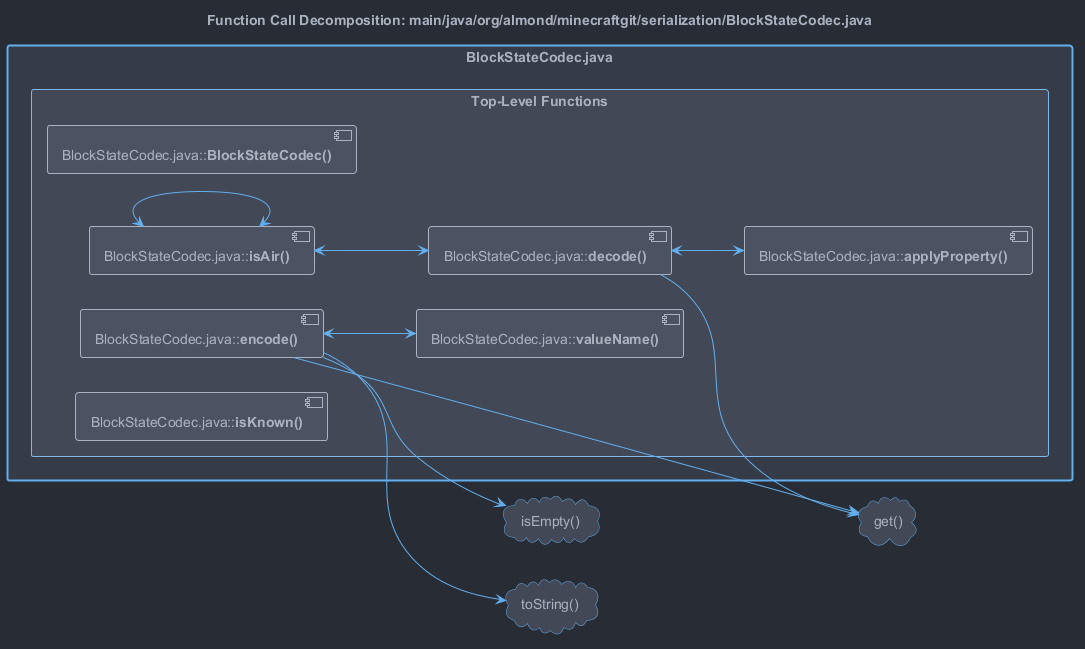

The diagram above was rendered by PlantUML. Its source (embedded in the PNG):
@startuml

'
' One Dark theme
'

'
' Colors
'
' Foreground
!$color_bg = "#282c34"
!$color_bg_light = "#424856"

' Background
!$color_fg = "#abb2bf"

!$color_red = "#e06c75"
!$color_green = "#98c379"
!$color_yellow = "#e5c07b"
!$color_blue = "#61afef"
!$color_purple = "#c678dd"
!$color_teal = "#56b6c2"

!$color_primary = $color_blue

skinparam backgroundColor $color_bg

skinparam {
  '
  ' Activity
  '
  ActivityBackgroundColor $color_bg_light
  ActivityBarColor $color_fg
  ActivityBorderColor $color_primary
  ' ActivityBorderThickness
  ActivityDiamondBackgroundColor $color_bg_light
  ActivityDiamondBorderColor $color_primary
  ' ActivityDiamondFontColor
  ' ActivityDiamondFontName
  ' ActivityDiamondFontSize
  ' ActivityDiamondFontStyle
  ActivityEndColor $color_red
  ' ActivityFontColor
  ' ActivityFontName
  ' ActivityFontSize
  ' ActivityFontStyle
  ActivityStartColor $color_green
  ActivityStopColor $color_red

  '
  ' Actor
  '
  ActorBackgroundColor $color_bg_light
  ActorBorderColor $color_primary
  ' ActorFontColor
  ' ActorFontName
  ' ActorFontSize
  ' ActorFontStyle
  ActorStereotypeFontColor $color_fg
  ' ActorStereotypeFontName
  ' ActorStereotypeFontSize
  ' ActorStereotypeFontStyle

  '
  ' Agent
  '
  AgentBackgroundColor $color_bg_light
  AgentBorderColor $color_primary
  ' AgentBorderThickness
  ' AgentFontColor
  ' AgentFontName
  ' AgentFontSize
  ' AgentFontStyle
  ' AgentStereotypeFontColor
  ' AgentStereotypeFontName
  ' AgentStereotypeFontSize
  ' AgentStereotypeFontStyle

  '
  ' Archimate
  '
  ' ArchimateBackgroundColor
  '
  ' ArchimateBorderColor
  '
  ' ArchimateBorderThickness
  ' ArchimateFontColor
  '
  ' ArchimateFontName
  ' ArchimateFontSize
  '
  ' ArchimateFontStyle
  '
  ' ArchimateStereotypeFontColor
  ' ArchimateStereotypeFontName
  '
  ' ArchimateStereotypeFontSize
  ' ArchimateStereotypeFontStyle

  '
  ' Arrow
  '
  ArrowColor $color_primary
  ' ArrowFontColor
  ' ArrowFontName
  ' ArrowFontSize
  ' ArrowFontStyle
  ' ArrowHeadColor
  ' ArrowLollipopColor
  ' ArrowMessageAlignment
  ' ArrowThickness

  '
  ' Artifact
  '
  ArtifactBackgroundColor $color_bg_light
  ArtifactBorderColor $color_primary
  ' ArtifactFontColor
  ' ArtifactFontName
  ' ArtifactFontSize
  ' ArtifactFontStyle
  ' ArtifactStereotypeFontColor
  ' ArtifactStereotypeFontName
  ' ArtifactStereotypeFontSize
  ' ArtifactStereotypeFontStyle

  '
  ' Background color
  '
  BackgroundColor $color_bg

  '
  ' Biddable (?)
  '
  ' BiddableBackgroundColor
  ' BiddableBorderColor

  '
  ' Boundary
  '
  BoundaryBackgroundColor $color_bg_light
  BoundaryBorderColor $color_primary
  ' BoundaryFontColor
  ' BoundaryFontName
  ' BoundaryFontSize
  ' BoundaryFontStyle
  BoundaryStereotypeFontColor $color_fg
  ' BoundaryStereotypeFontName
  ' BoundaryStereotypeFontSize
  ' BoundaryStereotypeFontStyle

  '
  ' Box padding
  '
  ' BoxPadding

  '
  ' Caption
  '
  CaptionFontColor $color_fg
  ' CaptionFontName
  ' CaptionFontSize
  ' CaptionFontStyle

  '
  ' Card
  '
  CardBackgroundColor $color_bg_light
  CardBorderColor $color_primary
  ' CardBorderThickness
  ' CardFontColor
  ' CardFontName
  ' CardFontSize
  ' CardFontStyle
  ' CardStereotypeFontColor
  ' CardStereotypeFontName
  ' CardStereotypeFontSize
  ' CardStereotypeFontStyle

  '
  ' Circled character (in class header)
  '
  ' CircledCharacterFontColor
  ' CircledCharacterFontName
  ' CircledCharacterFontSize
  ' CircledCharacterFontStyle
  ' CircledCharacterRadius

  '
  ' Class attribute
  '
  ' ClassAttributeFontColor
  ' ClassAttributeFontName
  ' ClassAttributeFontSize
  ' ClassAttributeFontStyle
  ' ClassAttributeIconSize

  '
  ' Class
  '
  ClassBackgroundColor $color_bg_light
  ClassBorderColor $color_fg
  ' ClassBorderThickness
  ' ClassFontColor
  ' ClassFontName
  ' ClassFontSize
  ' ClassFontStyle

  '
  ' Class header
  '
  ' ClassHeaderBackgroundColor

  '
  ' Class stereotype
  '
  ' ClassStereotypeFontColor
  ' ClassStereotypeFontName
  ' ClassStereotypeFontSize
  ' ClassStereotypeFontStyle

  '
  ' Cloud
  '
  CloudBackgroundColor $color_bg_light
  CloudBorderColor $color_primary
  ' CloudFontColor
  ' CloudFontName
  ' CloudFontSize
  ' CloudFontStyle
  ' CloudStereotypeFontColor
  ' CloudStereotypeFontName
  ' CloudStereotypeFontSize
  ' CloudStereotypeFontStyle

  '
  ' Collections
  '
  CollectionsBackgroundColor $color_bg_light
  CollectionsBorderColor $color_primary

  ' TODO
  ' ColorArrowSeparationSpace

  '
  ' Component
  '
  ComponentBackgroundColor $color_bg_light
  ComponentBorderColor $color_primary
  ' ComponentBorderThickness
  ' ComponentFontColor
  ' ComponentFontName
  ' ComponentFontSize
  ' ComponentFontStyle
  ' ComponentStereotypeFontColor
  ' ComponentStereotypeFontName
  ' ComponentStereotypeFontSize
  ' ComponentStereotypeFontStyle

  ' ComponentStyle

  '
  ' Condition styles
  '
  ' ConditionEndStyle
  ' ConditionStyle

  '
  ' Control
  '
  ControlBackgroundColor $color_bg_light
  ControlBorderColor $color_primary
  ControlFontColor $color_fg
  ' ControlFontName
  ' ControlFontSize
  ' ControlFontStyle
  ControlStereotypeFontColor $color_fg
  ' ControlStereotypeFontName
  ' ControlStereotypeFontSize
  ' ControlStereotypeFontStyle

  '
  ' Database
  '
  DatabaseBackgroundColor $color_bg_light
  DatabaseBorderColor $color_primary
  ' DatabaseFontColor
  ' DatabaseFontName
  ' DatabaseFontSize
  ' DatabaseFontStyle
  ' DatabaseStereotypeFontColor
  ' DatabaseStereotypeFontName
  ' DatabaseStereotypeFontSize
  ' DatabaseStereotypeFontStyle

  '
  ' Default font styles
  '
  DefaultFontColor $color_fg
  ' https://github.com/twbs/bootstrap/blob/v4.5.3/scss/_variables.scss#L277
  DefaultFontName -apple-system, BlinkMacSystemFont, "Segoe UI", Roboto, "Helvetica Neue", Arial, "Noto Sans", sans-serif, "Apple Color Emoji", "Segoe UI Emoji", "Segoe UI Symbol", "Noto Color Emoji"
  ' DefaultFontSize
  ' DefaultFontStyle

  ' TODO: get this to work
  ' https://github.com/twbs/bootstrap/blob/v4.5.3/scss/_variables.scss#L278
  ' DefaultMonospacedFontName SFMono-Regular, Menlo, Monaco, Consolas, "Liberation Mono", "Courier New", monospace

  ' DefaultTextAlignment


  '
  ' Designed (?)
  '
  ' DesignedBackgroundColor
  ' DesignedBorderColor
  ' DesignedDomainBorderThickness
  ' DesignedDomainFontColor
  ' DesignedDomainFontName
  ' DesignedDomainFontSize
  ' DesignedDomainFontStyle
  ' DesignedDomainStereotypeFontColor
  ' DesignedDomainStereotypeFontName
  ' DesignedDomainStereotypeFontSize
  ' DesignedDomainStereotypeFontStyle

  '
  ' Diagram border
  '
  ' DiagramBorderColor
  ' DiagramBorderThickness

  '
  ' Domain (?)
  '
  ' DomainBackgroundColor
  ' DomainBorderColor
  ' DomainBorderThickness
  ' DomainFontColor
  ' DomainFontName
  ' DomainFontSize
  ' DomainFontStyle
  ' DomainStereotypeFontColor
  ' DomainStereotypeFontName
  ' DomainStereotypeFontSize
  ' DomainStereotypeFontStyle

  ' Dpi

  '
  ' Entity
  '
  EntityBackgroundColor $color_bg_light
  EntityBorderColor $color_primary
  ' EntityFontColor
  ' EntityFontName
  ' EntityFontSize
  ' EntityFontStyle
  ' EntityStereotypeFontColor

  '
  ' Entity stereotype
  '
  ' EntityStereotypeFontName
  ' EntityStereotypeFontSize
  ' EntityStereotypeFontStyle
  '
  ' EnumBackgroundColor

  '
  ' File
  '
  FileBackgroundColor $color_bg_light
  FileBorderColor $color_primary
  ' FileFontColor
  ' FileFontName
  ' FileFontSize
  ' FileFontStyle

  '
  ' File stereotype
  '
  ' FileStereotypeFontColor
  ' FileStereotypeFontName
  ' FileStereotypeFontSize
  ' FileStereotypeFontStyle

  ' FixCircleLabelOverlapping

  '
  ' Folder
  '
  FolderBackgroundColor $color_bg_light
  FolderBorderColor $color_primary
  ' FolderFontColor
  ' FolderFontName
  ' FolderFontSize
  ' FolderFontStyle

  '
  ' Folder stereotype
  '
  ' FolderStereotypeFontColor
  ' FolderStereotypeFontName
  ' FolderStereotypeFontSize
  ' FolderStereotypeFontStyle
  '
  ' FooterFontColor
  '
  ' FooterFontName
  ' FooterFontSize
  '
  ' FooterFontStyle

  '
  ' Frame
  '
  FrameBackgroundColor $color_bg_light
  FrameBorderColor $color_primary
  ' FrameFontColor
  ' FrameFontName
  ' FrameFontSize
  ' FrameFontStyle
  ' FrameStereotypeFontColor
  ' FrameStereotypeFontName
  ' FrameStereotypeFontSize
  ' FrameStereotypeFontStyle

  '
  ' Hexagon
  '
  HexagonBackgroundColor $color_bg_light
  HexagonBorderColor $color_primary

  ' GenericDisplay
  ' Guillemet
  '
  ' Handwritten
  ' HeaderFontColor
  '
  ' HeaderFontName
  ' HeaderFontSize
  '
  ' HeaderFontStyle
  '
  ' HyperlinkColor
  ' HyperlinkUnderline
  '
  ' IconIEMandatoryColor
  ' IconPackageBackgroundColor
  '
  ' IconPackageColor
  '
  ' IconPrivateBackgroundColor
  ' IconPrivateColor
  '
  ' IconProtectedBackgroundColor
  ' IconProtectedColor
  '
  ' IconPublicBackgroundColor
  '
  ' IconPublicColor

  '
  ' Interface
  '
  InterfaceBackgroundColor $color_bg_light
  InterfaceBorderColor $color_primary
  ' InterfaceFontColor
  ' InterfaceFontName
  ' InterfaceFontSize
  ' InterfaceFontStyle
  ' InterfaceStereotypeFontColor
  ' InterfaceStereotypeFontName
  ' InterfaceStereotypeFontSize
  ' InterfaceStereotypeFontStyle

  '
  ' Legend
  '
  LegendBackgroundColor $color_bg_light
  LegendBorderColor $color_fg
  ' LegendBorderThickness
  ' LegendFontColor
  ' LegendFontName
  ' LegendFontSize
  ' LegendFontStyle

  ' LexicalBackgroundColor
  '
  ' LexicalBorderColor
  '
  ' LifelineStrategy
  ' Linetype
  '
  ' MachineBackgroundColor
  ' MachineBorderColor
  '
  ' MachineBorderThickness
  '
  ' MachineFontColor
  ' MachineFontName
  '
  ' MachineFontSize
  ' MachineFontStyle
  '
  ' MachineStereotypeFontColor
  '
  ' MachineStereotypeFontName
  ' MachineStereotypeFontSize
  '
  ' MachineStereotypeFontStyle
  ' MaxAsciiMessageLength
  '
  ' MaxMessageSize
  '
  ' MinClassWidth
  ' Monochrome

  '
  ' Node
  '
  NodeBackgroundColor $color_bg_light
  NodeBorderColor $color_primary
  ' NodeFontColor
  ' NodeFontName
  ' NodeFontSize
  ' NodeFontStyle
  ' NodeStereotypeFontColor
  ' NodeStereotypeFontName
  ' NodeStereotypeFontSize
  ' NodeStereotypeFontStyle

  ' Nodesep

  '
  ' Note
  '
  NoteBackgroundColor $color_yellow
  NoteBorderColor $color_bg
  ' NoteBorderThickness
  NoteFontColor $color_bg
  ' NoteFontName
  ' NoteFontSize
  ' NoteFontStyle
  ' NoteShadowing
  ' NoteTextAlignment

  '
  ' Object
  '
  ' ObjectAttributeFontColor
  ' ObjectAttributeFontName
  ' ObjectAttributeFontSize
  ' ObjectAttributeFontStyle
  ObjectBackgroundColor $color_bg_light
  ObjectBorderColor $color_primary
  ' ObjectBorderThickness
  ' ObjectFontColor
  ' ObjectFontName
  ' ObjectFontSize
  ' ObjectFontStyle
  ' ObjectStereotypeFontColor
  ' ObjectStereotypeFontName
  ' ObjectStereotypeFontSize
  ' ObjectStereotypeFontStyle

  '
  ' Package
  '
  PackageBackgroundColor $color_bg
  PackageBorderColor $color_primary
  ' PackageBorderThickness
  ' PackageFontColor
  ' PackageFontName
  ' PackageFontSize
  ' PackageFontStyle
  ' PackageStereotypeFontColor
  ' PackageStereotypeFontName
  ' PackageStereotypeFontSize
  ' PackageStereotypeFontStyle

  ' PackageStyle
  '
  ' PackageTitleAlignment
  '
  ' Padding
  ' PageBorderColor
  '
  ' PageExternalColor
  ' PageMargin

  '
  ' Participant
  '
  ParticipantBackgroundColor $color_bg_light
  ParticipantBorderColor $color_primary
  ' ParticipantFontColor
  ' ParticipantFontName
  ' ParticipantFontSize
  ' ParticipantFontStyle
  ' ParticipantPadding
  ' ParticipantStereotypeFontColor
  ' ParticipantStereotypeFontName
  ' ParticipantStereotypeFontSize
  ' ParticipantStereotypeFontStyle

  '
  ' Partition
  '
  PartitionBackgroundColor transparent
  PartitionBorderColor $color_fg
  ' PartitionBorderThickness
  ' PartitionFontColor
  ' PartitionFontName
  ' PartitionFontSize
  ' PartitionFontStyle

  ' PathHoverColor

  '
  ' Person
  '
  PersonBackgroundColor $color_bg_light
  PersonBorderColor $color_primary

  '
  ' Queue
  '
  QueueBackgroundColor $color_bg_light
  QueueBorderColor $color_primary
  ' QueueBorderThickness
  ' QueueFontColor
  ' QueueFontName
  ' QueueFontSize
  ' QueueFontStyle
  ' QueueStereotypeFontColor
  ' QueueStereotypeFontName
  ' QueueStereotypeFontSize
  ' QueueStereotypeFontStyle

  ' Ranksep

  '
  ' Rectangle
  '
  RectangleBackgroundColor $color_bg_light
  RectangleBorderColor $color_primary
  ' RectangleBorderThickness
  ' RectangleFontColor
  ' RectangleFontName
  ' RectangleFontSize
  ' RectangleFontStyle
  ' RectangleStereotypeFontColor
  ' RectangleStereotypeFontName
  ' RectangleStereotypeFontSize
  ' RectangleStereotypeFontStyle

  ' RequirementBackgroundColor
  '
  ' RequirementBorderColor
  ' RequirementBorderThickness
  '
  ' RequirementFontColor
  '
  ' RequirementFontName
  ' RequirementFontSize
  '
  ' RequirementFontStyle
  ' RequirementStereotypeFontColor
  '
  ' RequirementStereotypeFontName
  '
  ' RequirementStereotypeFontSize
  ' RequirementStereotypeFontStyle
  '
  ' ResponseMessageBelowArrow

  ' RoundCorner

  ' SameClassWidth
  '
  ' SequenceActorBorderThickness
  ' SequenceArrowThickness

  '
  ' Sequence box
  '
  SequenceBoxBackgroundColor $color_bg_light
  SequenceBoxBorderColor $color_primary
  ' SequenceBoxFontColor
  ' SequenceBoxFontName
  ' SequenceBoxFontSize
  ' SequenceBoxFontStyle

  '
  ' Sequence delay
  '
  ' SequenceDelayFontColor
  ' SequenceDelayFontName
  ' SequenceDelayFontSize
  ' SequenceDelayFontStyle

  '
  ' Sequence divider
  '
  SequenceDividerBackgroundColor $color_bg_light
  SequenceDividerBorderColor $color_fg
  ' SequenceDividerBorderThickness
  ' SequenceDividerFontColor
  ' SequenceDividerFontName
  ' SequenceDividerFontSize
  ' SequenceDividerFontStyle

  '
  ' Sequence group
  '
  SequenceGroupBackgroundColor $color_bg_light
  ' SequenceGroupBodyBackgroundColor
  SequenceGroupBorderColor $color_fg
  ' SequenceGroupBorderThickness
  ' SequenceGroupFontColor
  ' SequenceGroupFontName
  ' SequenceGroupFontSize
  ' SequenceGroupFontStyle
  ' SequenceGroupHeaderFontColor
  ' SequenceGroupHeaderFontName
  ' SequenceGroupHeaderFontSize
  ' SequenceGroupHeaderFontStyle

  '
  ' Sequence lifeline
  '
  SequenceLifeLineBackgroundColor $color_bg
  SequenceLifeLineBorderColor $color_primary
  ' SequenceLifeLineBorderThickness

  '
  ' Sequence message
  '
  ' SequenceMessageAlignment
  ' SequenceMessageTextAlignment
  SequenceNewpageSeparatorColor $color_fg

  '
  ' Sequence participant
  '
  ' SequenceParticipant
  ' SequenceParticipantBorderThickness

  '
  ' Sequence reference
  '
  ' SequenceReferenceAlignment
  SequenceReferenceBackgroundColor transparent
  SequenceReferenceBorderColor $color_fg
  ' SequenceReferenceBorderThickness
  ' SequenceReferenceFontColor
  ' SequenceReferenceFontName
  ' SequenceReferenceFontSize
  ' SequenceReferenceFontStyle
  SequenceReferenceHeaderBackgroundColor $color_bg_light

  '
  ' Sequence stereotype
  '
  ' SequenceStereotypeFontColor
  ' SequenceStereotypeFontName
  ' SequenceStereotypeFontSize
  ' SequenceStereotypeFontStyle

  '
  ' Shadowing
  '
  Shadowing false

  '
  ' Stack
  '
  StackBackgroundColor $color_bg_light
  StackBorderColor $color_primary
  ' StackFontColor
  ' StackFontName
  ' StackFontSize
  ' StackFontStyle
  ' StackStereotypeFontColor
  ' StackStereotypeFontName
  ' StackStereotypeFontSize
  ' StackStereotypeFontStyle

  ' StateAttributeFontColor
  ' StateAttributeFontName
  '
  ' StateAttributeFontSize
  ' StateAttributeFontStyle

  '
  ' State
  '
  StateBackgroundColor $color_bg_light
  StateBorderColor $color_primary
  StateEndColor $color_red
  ' StateFontColor
  ' StateFontName
  ' StateFontSize
  ' StateFontStyle
  ' StateMessageAlignment
  StateStartColor $color_green

  '
  ' Stereotype
  '
  ' StereotypeABackgroundColor
  ' StereotypeABorderColor
  ' StereotypeCBackgroundColor
  ' StereotypeCBorderColor
  ' StereotypeEBackgroundColor
  ' StereotypeEBorderColor
  ' StereotypeIBackgroundColor
  ' StereotypeIBorderColor
  ' StereotypeNBackgroundColor
  ' StereotypeNBorderColor
  ' StereotypePosition

  '
  ' Storage
  '
  StorageBackgroundColor $color_bg_light
  StorageBorderColor $color_fg
  ' StorageFontColor
  ' StorageFontName
  ' StorageFontSize
  ' StorageFontStyle
  ' StorageStereotypeFontColor
  ' StorageStereotypeFontName
  ' StorageStereotypeFontSize
  ' StorageStereotypeFontStyle

  ' Style
  ' SvglinkTarget

  '
  ' Swimlane
  '
  SwimlaneBorderColor $color_fg
  ' SwimlaneBorderThickness
  ' SwimlaneTitleBackgroundColor
  ' SwimlaneTitleFontColor
  ' SwimlaneTitleFontName
  ' SwimlaneTitleFontSize
  ' SwimlaneTitleFontStyle
  ' SwimlaneWidth
  ' SwimlaneWrapTitleWidth

  ' TabSize

  '
  ' Timing
  '
  ' TimingFontColor
  ' TimingFontName
  ' TimingFontSize
  ' TimingFontStyle

  '
  ' Title
  '
  ' TitleBackgroundColor
  ' TitleBorderColor
  ' TitleBorderRoundCorner
  ' TitleBorderThickness
  ' TitleFontColor
  ' TitleFontName
  ' TitleFontSize
  ' TitleFontStyle

  '
  ' Usecase
  '
  UsecaseBackgroundColor $color_bg_light
  UsecaseBorderColor $color_primary
  ' UsecaseBorderThickness
  ' UsecaseFontColor
  ' UsecaseFontName
  ' UsecaseFontSize
  ' UsecaseFontStyle
  ' UsecaseStereotypeFontColor
  ' UsecaseStereotypeFontName
  ' UsecaseStereotypeFontSize
  ' UsecaseStereotypeFontStyle

  ' WrapWidth
}


skinparam rectangle<<FileLevel>> {
  BackgroundColor #353b47
  BorderColor #61afef
  BorderThickness 2
}
skinparam rectangle<<ClassLevel>> {
  BackgroundColor #424856
  BorderColor #7db7ec
  BorderThickness 1
}
skinparam component<<FunctionLevel>> {
  BackgroundColor #4b5363
  BorderColor #abb2bf
  BorderThickness 1
}

hide stereotype
left to right direction
title Function Call Decomposition: main/java/org/almond/minecraftgit/serialization/BlockStateCodec.java
skinparam packageStyle rectangle

rectangle "BlockStateCodec.java" <<FileLevel>> as file_BlockStateCodec {
  rectangle "Top-Level Functions" <<ClassLevel>> as globals_BlockStateCodec {
    component "BlockStateCodec.java::<b>BlockStateCodec()</b>" <<FunctionLevel>> as m_1
    component "BlockStateCodec.java::<b>applyProperty()</b>" <<FunctionLevel>> as m_2
    component "BlockStateCodec.java::<b>decode()</b>" <<FunctionLevel>> as m_3
    component "BlockStateCodec.java::<b>encode()</b>" <<FunctionLevel>> as m_4
    component "BlockStateCodec.java::<b>isAir()</b>" <<FunctionLevel>> as m_5
    component "BlockStateCodec.java::<b>isKnown()</b>" <<FunctionLevel>> as m_6
    component "BlockStateCodec.java::<b>valueName()</b>" <<FunctionLevel>> as m_7
  }
}

cloud "get()" as ext_1
cloud "isEmpty()" as ext_2
cloud "toString()" as ext_3

m_3 --> ext_1
m_3 <--> m_2
m_4 --> ext_2
m_4 --> ext_3
m_4 --> ext_1
m_4 <--> m_7
m_5 <--> m_3
m_5 <--> m_5
@enduml